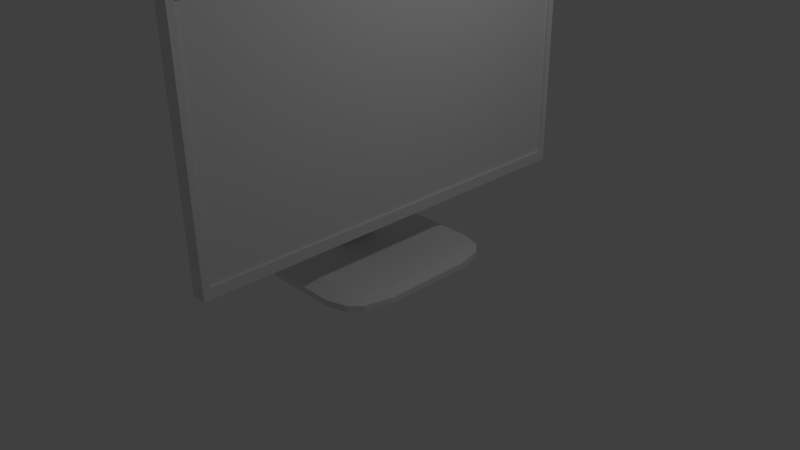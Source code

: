 # Source: monitor.blend  (saved by Blender 2.70.0; exported with 4.5.12 LTS)
import bpy
from mathutils import Matrix  # noqa: F401  (used for matrix-valued properties, if any)

bpy.ops.wm.read_factory_settings(use_empty=True)
scene = bpy.context.scene
scene.name = 'Scene'

# ---- collections
col_collection_1 = bpy.data.collections.new('Collection 1'); scene.collection.children.link(col_collection_1)

# ---- materials (node trees are filled in below, after node groups)
mat_material = bpy.data.materials.new('Material')
mat_material.alpha_threshold = 0.0
mat_material.use_transparent_shadow = False
mat_material.roughness = 0.5
mat_material.line_color = (0.0, 0.0, 0.0, 1.0)

# ---- material node trees

# ---- world
world_world = bpy.data.worlds.new('World'); scene.world = world_world
world_world.color = (0.05088, 0.05088, 0.05088)
world_world.use_sun_shadow = False
world_world.sun_shadow_jitter_overblur = 0.0
world_world.cycles.sampling_method = 'MANUAL'
world_world.cycles.sample_map_resolution = 256

# ---- cameras
cam_camera = bpy.data.cameras.new('Camera')
cam_camera.clip_end = 100.0
cam_camera.lens = 35.0
cam_camera.sensor_width = 32.0
cam_camera.sensor_height = 18.0
cam_camera.ortho_scale = 7.314
cam_camera.dof.focus_distance = 0.0
cam_camera.dof.aperture_fstop = 128.0

# ---- lights
light_lamp = bpy.data.lights.new('Lamp', 'POINT')
light_lamp.transmission_factor = 0.0
light_lamp.cutoff_distance = 30.0
light_lamp.energy = 100.0
light_lamp.shadow_buffer_clip_start = 1.001
light_lamp.shadow_soft_size = 0.1
light_lamp.shadow_maximum_resolution = 0.006
light_lamp.use_absolute_resolution = True
light_lamp.cycles.use_multiple_importance_sampling = False

# ---- meshes
me_cube_002 = bpy.data.meshes.new('Cube.002')
me_cube_002.from_pydata([(-1.0, -1.0, -1.0), (-1.0, 1.0, -1.0), (1.0, 1.0, -1.0), (1.0, -1.0, -1.0), (-1.0, -1.0, 1.0), (-1.0, 1.0, 1.0), (1.0, 1.0, 1.0), (1.0, -1.0, 1.0)], [], [(4, 5, 1, 0), (5, 6, 2, 1), (6, 7, 3, 2), (7, 4, 0, 3), (0, 1, 2, 3), (7, 6, 5, 4)])
me_cube_002.use_remesh_preserve_volume = False
me_cube_002.use_remesh_preserve_attributes = False
me_cube_002.use_mirror_vertex_groups = False
me_cube_002.update()
me_cube_001 = bpy.data.meshes.new('Cube.001')
me_cube_001.from_pydata([(-1.0, -1.0, -1.0), (-1.0, 1.0, -1.0), (1.0, 1.0, -1.0), (1.0, -1.0, -1.0), (-1.0, -1.0, 1.0), (-1.0, 1.0, 1.0), (1.0, 1.0, 1.0), (1.0, -1.0, 1.0), (1.0, -1.0, -0.9121), (1.0, 1.0, -0.9121), (1.0, -1.0, 0.9116), (1.0, 1.0, 0.9116), (-1.0, -0.97, 1.0), (-1.0, -0.97, -1.0), (1.0, -0.97, 1.0), (1.0, -0.97, -1.0), (1.0, -0.97, -0.9121), (1.0, -0.97, 0.9116), (-1.0, 0.9705, 1.0), (1.0, 0.9705, -1.0), (1.0, 0.9705, -0.9121), (1.0, 0.9705, 0.9116), (-1.0, 0.9705, -1.0), (1.0, 0.9705, 1.0), (0.6439, -0.97, -0.9121), (0.6439, -0.97, 0.9116), (0.6439, 0.9705, -0.9121), (0.6439, 0.9705, 0.9116)], [], [(22, 18, 5, 1), (5, 6, 11, 9, 2, 1), (16, 8, 3, 15), (0, 3, 8, 10, 7, 4), (22, 1, 2, 19), (23, 6, 5, 18), (17, 10, 8, 16), (14, 7, 10, 17), (0, 4, 12, 13), (20, 16, 15, 19), (0, 13, 15, 3), (7, 14, 12, 4), (20, 21, 27, 26), (23, 14, 17, 21), (13, 12, 18, 22), (13, 22, 19, 15), (14, 23, 18, 12), (9, 20, 19, 2), (11, 21, 20, 9), (6, 23, 21, 11), (27, 25, 24, 26), (21, 17, 25, 27), (16, 20, 26, 24), (17, 16, 24, 25)])
me_cube_001.use_remesh_preserve_volume = False
me_cube_001.use_remesh_preserve_attributes = False
me_cube_001.use_mirror_vertex_groups = False
me_cube_001.update()
me_cube = bpy.data.meshes.new('Cube')
me_cube.from_pydata([(1.0, -0.5, -1.0), (-0.5, 1.0, -1.0), (-0.5, -1.0, -1.0), (-1.0, 0.5, -1.0), (1.0, 0.5, -1.0), (0.5, 1.0, -1.0), (0.5, -1.0, -1.0), (-1.0, -0.5, -1.0), (-0.7834, 0.9245, -1.0), (-0.9088, 0.803, -1.0), (0.9088, 0.803, -1.0), (0.7834, 0.9245, -1.0), (0.7834, -0.9245, -1.0), (0.9088, -0.803, -1.0), (-0.9088, -0.803, -1.0), (-0.7834, -0.9245, -1.0), (-0.5, 1.0, 0.6244), (-0.4785, 0.8361, 2.176), (-1.0, 0.5, 0.6244), (-0.8361, 0.4759, 2.176), (1.0, -0.5, 0.6244), (0.8361, -0.4759, 1.394), (-0.5, -1.0, 0.6244), (-0.4785, -0.8361, 2.176), (0.5, 1.0, 0.6244), (0.4785, 0.8361, 1.394), (-1.0, -0.5, 0.6244), (-0.8361, -0.4759, 2.176), (1.0, 0.5, 0.6244), (0.8361, 0.4759, 1.394), (0.5, -1.0, 0.6244), (0.4785, -0.8361, 1.394), (-0.9088, 0.803, 0.6244), (-0.7641, 0.7149, 2.176), (-0.7834, 0.9245, 0.6244), (-0.7, 0.7771, 2.176), (0.7834, 0.9245, 0.6244), (0.7, 0.7771, 1.394), (0.9088, 0.803, 0.6244), (0.7641, 0.7149, 1.394), (0.9088, -0.803, 0.6244), (0.7641, -0.7149, 1.394), (0.7834, -0.9245, 0.6244), (0.7, -0.7771, 1.394), (-0.7834, -0.9245, 0.6244), (-0.7, -0.7771, 2.176), (-0.9088, -0.803, 0.6244), (-0.7641, -0.7149, 2.176), (-0.4813, 0.4759, 2.01), (-0.4813, -0.4759, 2.01), (-0.07686, -0.4759, 1.821), (-0.07611, 0.4759, 1.821), (-0.3602, 0.4759, 1.953), (-0.3602, -0.4759, 1.953), (-0.4813, -0.2379, 2.01), (-0.3602, -0.2379, 1.953), (-0.4813, 0.2379, 2.01), (-0.3602, 0.2379, 1.953), (0.1545, -0.2379, 25.45), (0.2756, -0.2379, 25.4), (0.1545, 0.2379, 25.45), (0.2756, 0.2379, 25.4)], [], [(9, 32, 18, 3), (8, 1, 16, 34), (26, 46, 14, 7), (13, 40, 20, 0), (11, 36, 24, 5), (16, 1, 5, 24), (6, 2, 22, 30), (15, 44, 22, 2), (20, 28, 4, 0), (8, 34, 32, 9), (36, 11, 10, 38), (26, 7, 3, 18), (12, 42, 40, 13), (12, 6, 30, 42), (14, 46, 44, 15), (10, 4, 28, 38), (0, 4, 10, 11, 5, 1, 8, 9, 3, 7, 14, 15, 2, 6, 12, 13), (30, 22, 23, 31), (16, 24, 25, 17), (28, 20, 21, 29), (26, 18, 19, 27), (35, 33, 32, 34), (17, 35, 34, 16), (33, 19, 18, 32), (39, 37, 36, 38), (29, 39, 38, 28), (37, 25, 24, 36), (43, 41, 40, 42), (31, 43, 42, 30), (41, 21, 20, 40), (47, 45, 44, 46), (27, 47, 46, 26), (45, 23, 22, 44), (51, 29, 21, 50), (25, 37, 39, 29, 51, 52, 48, 19, 33, 35, 17), (49, 54, 55, 53), (31, 23, 45, 47, 27, 49, 53, 50, 21, 41, 43), (51, 50, 53, 55, 57, 52), (48, 52, 57, 56), (19, 48, 56, 54, 49, 27), (55, 54, 58, 59), (61, 59, 58, 60), (56, 57, 61, 60), (54, 56, 60, 58), (57, 55, 59, 61)])
me_cube.materials.append(mat_material)
me_cube.use_remesh_preserve_volume = False
me_cube.use_remesh_preserve_attributes = False
me_cube.use_mirror_vertex_groups = False
me_cube.update()

# ---- objects
ob_cube_002 = bpy.data.objects.new('Cube.002', me_cube_002)
ob_cube_001 = bpy.data.objects.new('Cube.001', me_cube_001)
ob_cube = bpy.data.objects.new('Cube', me_cube)
ob_lamp = bpy.data.objects.new('Lamp', light_lamp)
ob_camera = bpy.data.objects.new('Camera', cam_camera)

# ---- transforms, parenting, visibility, modifiers, constraints
ob_cube_002.location = (0.243, 0.0, 1.526)
ob_cube_002.scale = (0.1656, 1.0, -0.5951)
ob_cube_002.lineart.crease_threshold = 0.0
ob_cube_001.location = (0.4107, 0.0, 2.268)
ob_cube_001.scale = (0.09864, 2.755, 1.598)
ob_cube_001.lineart.crease_threshold = 0.0
ob_cube.location = (0.0, 0.0, 0.0)
ob_cube.scale = (1.0, -1.186, 0.05)
ob_cube.lock_rotations_4d = False
ob_cube.empty_display_type = 'ARROWS'
ob_cube.lineart.crease_threshold = 0.0
ob_lamp.location = (4.076, 1.005, 5.904)
ob_lamp.rotation_euler = (0.6503, 0.05522, 1.866)
ob_lamp.lock_rotations_4d = False
ob_lamp.empty_display_type = 'ARROWS'
ob_lamp.color = (0.0, 0.0, 0.0, 0.0)
ob_lamp.lineart.crease_threshold = 0.0
ob_camera.location = (7.481, -6.508, 5.344)
ob_camera.rotation_euler = (1.109, 0.01082, 0.8149)
ob_camera.lock_rotations_4d = False
ob_camera.empty_display_type = 'ARROWS'
ob_camera.color = (0.0, 0.0, 0.0, 0.0)
ob_camera.display_type = 'WIRE'
ob_camera.lineart.crease_threshold = 0.0

# ---- collection membership
col_collection_1.objects.link(ob_cube_002)
col_collection_1.objects.link(ob_cube_001)
col_collection_1.objects.link(ob_cube)
col_collection_1.objects.link(ob_lamp)
col_collection_1.objects.link(ob_camera)

# ---- scene / render settings (as saved in the file)
scene.camera = ob_camera
scene.frame_start = 1; scene.frame_end = 250; scene.frame_set(2)
scene.render.engine = 'BLENDER_EEVEE_NEXT'
scene.render.resolution_percentage = 50
scene.render.dither_intensity = 0.0
scene.cycles.use_denoising = False
scene.cycles.samples = 10
scene.cycles.sampling_pattern = 'TABULATED_SOBOL'
scene.cycles.light_sampling_threshold = 0.0
scene.cycles.use_adaptive_sampling = False
scene.cycles.use_light_tree = False
scene.cycles.blur_glossy = 0.0
scene.cycles.volume_bounces = 1
scene.cycles.pixel_filter_type = 'GAUSSIAN'
scene.cycles.sample_clamp_indirect = 0.0
scene.view_settings.view_transform = 'Standard'
bpy.context.view_layer.update()
